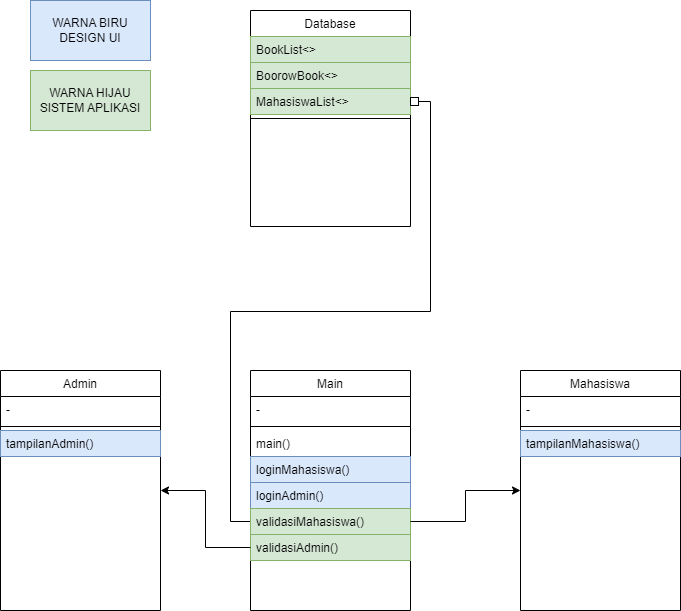

The diagram above was exported from draw.io. Its source (the exported page's mxGraphModel, read from the mxfile embedded in the PNG):
<mxGraphModel dx="1221" dy="1777" grid="1" gridSize="10" guides="1" tooltips="1" connect="1" arrows="1" fold="1" page="1" pageScale="1" pageWidth="827" pageHeight="1169" math="0" shadow="0">
  <root>
    <mxCell id="WIyWlLk6GJQsqaUBKTNV-0" />
    <mxCell id="WIyWlLk6GJQsqaUBKTNV-1" parent="WIyWlLk6GJQsqaUBKTNV-0" />
    <mxCell id="ULadFT-fLMO0R31_hfXi-0" value="Admin" style="swimlane;fontStyle=0;align=center;verticalAlign=top;childLayout=stackLayout;horizontal=1;startSize=26;horizontalStack=0;resizeParent=1;resizeLast=0;collapsible=1;marginBottom=0;rounded=0;shadow=0;strokeWidth=1;" parent="WIyWlLk6GJQsqaUBKTNV-1" vertex="1">
      <mxGeometry x="70" y="120" width="160" height="240" as="geometry">
        <mxRectangle x="350" y="80" width="160" height="26" as="alternateBounds" />
      </mxGeometry>
    </mxCell>
    <mxCell id="ULadFT-fLMO0R31_hfXi-5" value="-" style="text;align=left;verticalAlign=top;spacingLeft=4;spacingRight=4;overflow=hidden;rotatable=0;points=[[0,0.5],[1,0.5]];portConstraint=eastwest;rounded=0;shadow=0;html=0;" parent="ULadFT-fLMO0R31_hfXi-0" vertex="1">
      <mxGeometry y="26" width="160" height="26" as="geometry" />
    </mxCell>
    <mxCell id="ULadFT-fLMO0R31_hfXi-6" value="" style="line;html=1;strokeWidth=1;align=left;verticalAlign=middle;spacingTop=-1;spacingLeft=3;spacingRight=3;rotatable=0;labelPosition=right;points=[];portConstraint=eastwest;" parent="ULadFT-fLMO0R31_hfXi-0" vertex="1">
      <mxGeometry y="52" width="160" height="8" as="geometry" />
    </mxCell>
    <mxCell id="ULadFT-fLMO0R31_hfXi-7" value="tampilanAdmin()" style="text;align=left;verticalAlign=top;spacingLeft=4;spacingRight=4;overflow=hidden;rotatable=0;points=[[0,0.5],[1,0.5]];portConstraint=eastwest;fillColor=#dae8fc;strokeColor=#6c8ebf;" parent="ULadFT-fLMO0R31_hfXi-0" vertex="1">
      <mxGeometry y="60" width="160" height="26" as="geometry" />
    </mxCell>
    <mxCell id="ULadFT-fLMO0R31_hfXi-9" value="Mahasiswa" style="swimlane;fontStyle=0;align=center;verticalAlign=top;childLayout=stackLayout;horizontal=1;startSize=26;horizontalStack=0;resizeParent=1;resizeLast=0;collapsible=1;marginBottom=0;rounded=0;shadow=0;strokeWidth=1;" parent="WIyWlLk6GJQsqaUBKTNV-1" vertex="1">
      <mxGeometry x="590" y="120" width="160" height="240" as="geometry">
        <mxRectangle x="580" y="80" width="160" height="26" as="alternateBounds" />
      </mxGeometry>
    </mxCell>
    <mxCell id="ULadFT-fLMO0R31_hfXi-14" value="-" style="text;align=left;verticalAlign=top;spacingLeft=4;spacingRight=4;overflow=hidden;rotatable=0;points=[[0,0.5],[1,0.5]];portConstraint=eastwest;rounded=0;shadow=0;html=0;" parent="ULadFT-fLMO0R31_hfXi-9" vertex="1">
      <mxGeometry y="26" width="160" height="26" as="geometry" />
    </mxCell>
    <mxCell id="ULadFT-fLMO0R31_hfXi-15" value="" style="line;html=1;strokeWidth=1;align=left;verticalAlign=middle;spacingTop=-1;spacingLeft=3;spacingRight=3;rotatable=0;labelPosition=right;points=[];portConstraint=eastwest;" parent="ULadFT-fLMO0R31_hfXi-9" vertex="1">
      <mxGeometry y="52" width="160" height="8" as="geometry" />
    </mxCell>
    <mxCell id="ULadFT-fLMO0R31_hfXi-16" value="tampilanMahasiswa()" style="text;align=left;verticalAlign=top;spacingLeft=4;spacingRight=4;overflow=hidden;rotatable=0;points=[[0,0.5],[1,0.5]];portConstraint=eastwest;fillColor=#dae8fc;strokeColor=#6c8ebf;" parent="ULadFT-fLMO0R31_hfXi-9" vertex="1">
      <mxGeometry y="60" width="160" height="26" as="geometry" />
    </mxCell>
    <mxCell id="ULadFT-fLMO0R31_hfXi-21" value="Database" style="swimlane;fontStyle=0;align=center;verticalAlign=top;childLayout=stackLayout;horizontal=1;startSize=26;horizontalStack=0;resizeParent=1;resizeLast=0;collapsible=1;marginBottom=0;rounded=0;shadow=0;strokeWidth=1;" parent="WIyWlLk6GJQsqaUBKTNV-1" vertex="1">
      <mxGeometry x="320" y="-240" width="160" height="216" as="geometry">
        <mxRectangle x="320" y="-240" width="160" height="26" as="alternateBounds" />
      </mxGeometry>
    </mxCell>
    <mxCell id="ULadFT-fLMO0R31_hfXi-24" value="BookList&lt;&gt; " style="text;align=left;verticalAlign=top;spacingLeft=4;spacingRight=4;overflow=hidden;rotatable=0;points=[[0,0.5],[1,0.5]];portConstraint=eastwest;rounded=0;shadow=0;html=0;fillColor=#d5e8d4;strokeColor=#82b366;" parent="ULadFT-fLMO0R31_hfXi-21" vertex="1">
      <mxGeometry y="26" width="160" height="26" as="geometry" />
    </mxCell>
    <mxCell id="ULadFT-fLMO0R31_hfXi-25" value="BoorowBook&lt;&gt;" style="text;align=left;verticalAlign=top;spacingLeft=4;spacingRight=4;overflow=hidden;rotatable=0;points=[[0,0.5],[1,0.5]];portConstraint=eastwest;rounded=0;shadow=0;html=0;fillColor=#d5e8d4;strokeColor=#82b366;" parent="ULadFT-fLMO0R31_hfXi-21" vertex="1">
      <mxGeometry y="52" width="160" height="26" as="geometry" />
    </mxCell>
    <mxCell id="ULadFT-fLMO0R31_hfXi-26" value="MahasiswaList&lt;&gt;" style="text;align=left;verticalAlign=top;spacingLeft=4;spacingRight=4;overflow=hidden;rotatable=0;points=[[0,0.5],[1,0.5]];portConstraint=eastwest;rounded=0;shadow=0;html=0;fillColor=#d5e8d4;strokeColor=#82b366;" parent="ULadFT-fLMO0R31_hfXi-21" vertex="1">
      <mxGeometry y="78" width="160" height="26" as="geometry" />
    </mxCell>
    <mxCell id="ULadFT-fLMO0R31_hfXi-27" value="" style="line;html=1;strokeWidth=1;align=left;verticalAlign=middle;spacingTop=-1;spacingLeft=3;spacingRight=3;rotatable=0;labelPosition=right;points=[];portConstraint=eastwest;" parent="ULadFT-fLMO0R31_hfXi-21" vertex="1">
      <mxGeometry y="104" width="160" height="8" as="geometry" />
    </mxCell>
    <mxCell id="ULadFT-fLMO0R31_hfXi-35" style="edgeStyle=orthogonalEdgeStyle;rounded=0;orthogonalLoop=1;jettySize=auto;html=1;endArrow=box;endFill=0;" parent="WIyWlLk6GJQsqaUBKTNV-1" source="ULadFT-fLMO0R31_hfXi-30" target="ULadFT-fLMO0R31_hfXi-26" edge="1">
      <mxGeometry relative="1" as="geometry">
        <mxPoint x="240" y="300" as="sourcePoint" />
      </mxGeometry>
    </mxCell>
    <mxCell id="zkfFHV4jXpPFQw0GAbJ--17" value="Main" style="swimlane;fontStyle=0;align=center;verticalAlign=top;childLayout=stackLayout;horizontal=1;startSize=26;horizontalStack=0;resizeParent=1;resizeLast=0;collapsible=1;marginBottom=0;rounded=0;shadow=0;strokeWidth=1;" parent="WIyWlLk6GJQsqaUBKTNV-1" vertex="1">
      <mxGeometry x="320" y="120" width="160" height="240" as="geometry">
        <mxRectangle x="150" y="80" width="160" height="26" as="alternateBounds" />
      </mxGeometry>
    </mxCell>
    <mxCell id="zkfFHV4jXpPFQw0GAbJ--22" value="-" style="text;align=left;verticalAlign=top;spacingLeft=4;spacingRight=4;overflow=hidden;rotatable=0;points=[[0,0.5],[1,0.5]];portConstraint=eastwest;rounded=0;shadow=0;html=0;" parent="zkfFHV4jXpPFQw0GAbJ--17" vertex="1">
      <mxGeometry y="26" width="160" height="26" as="geometry" />
    </mxCell>
    <mxCell id="zkfFHV4jXpPFQw0GAbJ--23" value="" style="line;html=1;strokeWidth=1;align=left;verticalAlign=middle;spacingTop=-1;spacingLeft=3;spacingRight=3;rotatable=0;labelPosition=right;points=[];portConstraint=eastwest;" parent="zkfFHV4jXpPFQw0GAbJ--17" vertex="1">
      <mxGeometry y="52" width="160" height="8" as="geometry" />
    </mxCell>
    <mxCell id="zkfFHV4jXpPFQw0GAbJ--24" value="main()" style="text;align=left;verticalAlign=top;spacingLeft=4;spacingRight=4;overflow=hidden;rotatable=0;points=[[0,0.5],[1,0.5]];portConstraint=eastwest;" parent="zkfFHV4jXpPFQw0GAbJ--17" vertex="1">
      <mxGeometry y="60" width="160" height="26" as="geometry" />
    </mxCell>
    <mxCell id="ULadFT-fLMO0R31_hfXi-19" value="loginMahasiswa()" style="text;align=left;verticalAlign=top;spacingLeft=4;spacingRight=4;overflow=hidden;rotatable=0;points=[[0,0.5],[1,0.5]];portConstraint=eastwest;fillColor=#dae8fc;strokeColor=#6c8ebf;" parent="zkfFHV4jXpPFQw0GAbJ--17" vertex="1">
      <mxGeometry y="86" width="160" height="26" as="geometry" />
    </mxCell>
    <mxCell id="ULadFT-fLMO0R31_hfXi-20" value="loginAdmin()" style="text;align=left;verticalAlign=top;spacingLeft=4;spacingRight=4;overflow=hidden;rotatable=0;points=[[0,0.5],[1,0.5]];portConstraint=eastwest;fillColor=#dae8fc;strokeColor=#6c8ebf;" parent="zkfFHV4jXpPFQw0GAbJ--17" vertex="1">
      <mxGeometry y="112" width="160" height="26" as="geometry" />
    </mxCell>
    <mxCell id="ULadFT-fLMO0R31_hfXi-30" value="validasiMahasiswa()" style="text;align=left;verticalAlign=top;spacingLeft=4;spacingRight=4;overflow=hidden;rotatable=0;points=[[0,0.5],[1,0.5]];portConstraint=eastwest;fillColor=#d5e8d4;strokeColor=#82b366;" parent="zkfFHV4jXpPFQw0GAbJ--17" vertex="1">
      <mxGeometry y="138" width="160" height="26" as="geometry" />
    </mxCell>
    <mxCell id="ULadFT-fLMO0R31_hfXi-31" value="validasiAdmin()" style="text;align=left;verticalAlign=top;spacingLeft=4;spacingRight=4;overflow=hidden;rotatable=0;points=[[0,0.5],[1,0.5]];portConstraint=eastwest;fillColor=#d5e8d4;strokeColor=#82b366;" parent="zkfFHV4jXpPFQw0GAbJ--17" vertex="1">
      <mxGeometry y="164" width="160" height="26" as="geometry" />
    </mxCell>
    <mxCell id="ULadFT-fLMO0R31_hfXi-41" style="edgeStyle=orthogonalEdgeStyle;rounded=0;orthogonalLoop=1;jettySize=auto;html=1;" parent="WIyWlLk6GJQsqaUBKTNV-1" source="ULadFT-fLMO0R31_hfXi-31" target="ULadFT-fLMO0R31_hfXi-0" edge="1">
      <mxGeometry relative="1" as="geometry" />
    </mxCell>
    <mxCell id="ULadFT-fLMO0R31_hfXi-42" style="edgeStyle=orthogonalEdgeStyle;rounded=0;orthogonalLoop=1;jettySize=auto;html=1;entryX=0;entryY=0.5;entryDx=0;entryDy=0;" parent="WIyWlLk6GJQsqaUBKTNV-1" source="ULadFT-fLMO0R31_hfXi-30" target="ULadFT-fLMO0R31_hfXi-9" edge="1">
      <mxGeometry relative="1" as="geometry" />
    </mxCell>
    <mxCell id="LWihjJhI7iackL9qNrcX-0" value="WARNA BIRU DESIGN UI" style="rounded=0;whiteSpace=wrap;html=1;fillColor=#dae8fc;strokeColor=#6c8ebf;" vertex="1" parent="WIyWlLk6GJQsqaUBKTNV-1">
      <mxGeometry x="100" y="-250" width="120" height="60" as="geometry" />
    </mxCell>
    <mxCell id="LWihjJhI7iackL9qNrcX-1" value="WARNA HIJAU SISTEM APLIKASI" style="rounded=0;whiteSpace=wrap;html=1;fillColor=#d5e8d4;strokeColor=#82b366;" vertex="1" parent="WIyWlLk6GJQsqaUBKTNV-1">
      <mxGeometry x="100" y="-180" width="120" height="60" as="geometry" />
    </mxCell>
  </root>
</mxGraphModel>